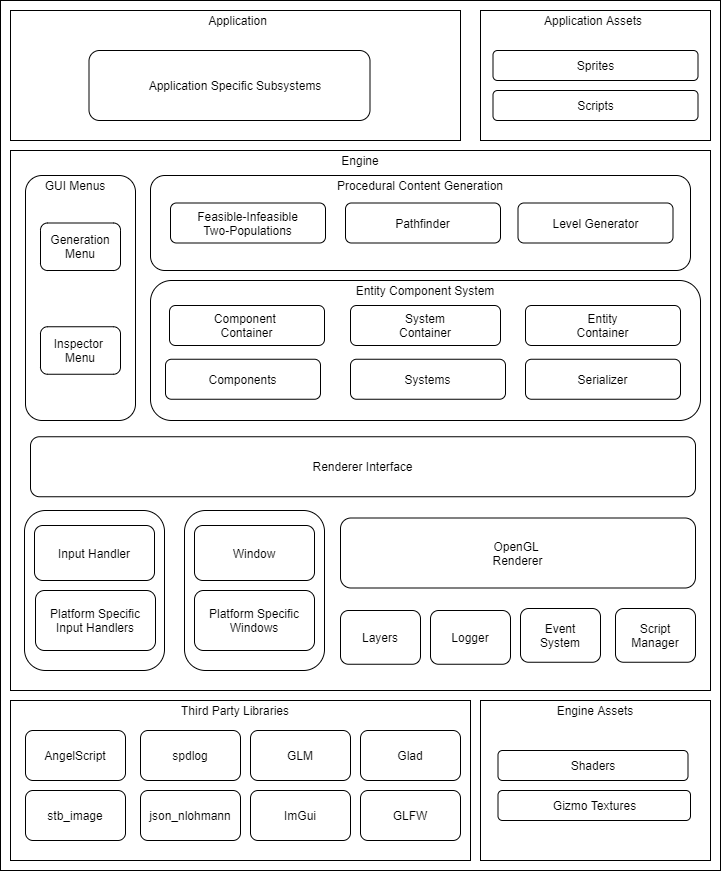

The diagram above was exported from draw.io. Its source (the exported page's mxGraphModel, read from the mxfile embedded in the PNG):
<mxGraphModel dx="1068" dy="1733" grid="1" gridSize="10" guides="1" tooltips="1" connect="1" arrows="1" fold="1" page="1" pageScale="1" pageWidth="827" pageHeight="1169" math="0" shadow="0">
  <root>
    <mxCell id="0" />
    <mxCell id="1" parent="0" />
    <mxCell id="M_nC5zKVJMrfYGNli2Am-1" value="" style="rounded=0;whiteSpace=wrap;html=1;" vertex="1" parent="1">
      <mxGeometry x="30" y="-50" width="720" height="870" as="geometry" />
    </mxCell>
    <mxCell id="Fg3nkgV-wW74J7USXB-b-34" value="Collision System" style="rounded=1;whiteSpace=wrap;html=1;" parent="1" vertex="1">
      <mxGeometry x="199" y="356.25" width="120" height="30" as="geometry" />
    </mxCell>
    <mxCell id="Fg3nkgV-wW74J7USXB-b-36" value="Rendering System" style="rounded=1;whiteSpace=wrap;html=1;" parent="1" vertex="1">
      <mxGeometry x="330" y="356.25" width="120" height="30" as="geometry" />
    </mxCell>
    <mxCell id="Fg3nkgV-wW74J7USXB-b-37" value="Script System" style="rounded=1;whiteSpace=wrap;html=1;" parent="1" vertex="1">
      <mxGeometry x="460" y="356.25" width="120" height="30" as="geometry" />
    </mxCell>
    <mxCell id="Fg3nkgV-wW74J7USXB-b-38" value="Gizmo System" style="rounded=1;whiteSpace=wrap;html=1;" parent="1" vertex="1">
      <mxGeometry x="590" y="356.25" width="120" height="30" as="geometry" />
    </mxCell>
    <mxCell id="Fg3nkgV-wW74J7USXB-b-33" value="Tag" style="rounded=1;whiteSpace=wrap;html=1;" parent="1" vertex="1">
      <mxGeometry x="630" y="313.75" width="80" height="30" as="geometry" />
    </mxCell>
    <mxCell id="Fg3nkgV-wW74J7USXB-b-31" value="Script" style="rounded=1;whiteSpace=wrap;html=1;" parent="1" vertex="1">
      <mxGeometry x="525" y="313.75" width="80" height="30" as="geometry" />
    </mxCell>
    <mxCell id="Fg3nkgV-wW74J7USXB-b-27" value="Collidable" style="rounded=1;whiteSpace=wrap;html=1;" parent="1" vertex="1">
      <mxGeometry x="414" y="313.75" width="80" height="30" as="geometry" />
    </mxCell>
    <mxCell id="Fg3nkgV-wW74J7USXB-b-30" value="Renderable" style="rounded=1;whiteSpace=wrap;html=1;" parent="1" vertex="1">
      <mxGeometry x="310" y="313.75" width="80" height="30" as="geometry" />
    </mxCell>
    <mxCell id="Fg3nkgV-wW74J7USXB-b-32" value="Transform" style="rounded=1;whiteSpace=wrap;html=1;" parent="1" vertex="1">
      <mxGeometry x="199" y="313.75" width="80" height="30" as="geometry" />
    </mxCell>
    <mxCell id="Fg3nkgV-wW74J7USXB-b-5" value="" style="rounded=0;whiteSpace=wrap;html=1;" parent="1" vertex="1">
      <mxGeometry x="40" y="-40" width="450" height="130" as="geometry" />
    </mxCell>
    <mxCell id="Fg3nkgV-wW74J7USXB-b-3" value="" style="rounded=1;whiteSpace=wrap;html=1;" parent="1" vertex="1">
      <mxGeometry x="118.5" width="281" height="70" as="geometry" />
    </mxCell>
    <mxCell id="Fg3nkgV-wW74J7USXB-b-4" value="Application Specific Subsystems" style="text;html=1;strokeColor=none;fillColor=none;align=center;verticalAlign=middle;whiteSpace=wrap;rounded=0;" parent="1" vertex="1">
      <mxGeometry x="125" y="25" width="280" height="20" as="geometry" />
    </mxCell>
    <mxCell id="Fg3nkgV-wW74J7USXB-b-6" value="Application" style="text;html=1;strokeColor=none;fillColor=none;align=center;verticalAlign=middle;whiteSpace=wrap;rounded=0;" parent="1" vertex="1">
      <mxGeometry x="45" y="-40" width="445" height="20" as="geometry" />
    </mxCell>
    <mxCell id="Fg3nkgV-wW74J7USXB-b-8" value="" style="rounded=0;whiteSpace=wrap;html=1;" parent="1" vertex="1">
      <mxGeometry x="40" y="100" width="700" height="540" as="geometry" />
    </mxCell>
    <mxCell id="Fg3nkgV-wW74J7USXB-b-9" value="" style="rounded=0;whiteSpace=wrap;html=1;" parent="1" vertex="1">
      <mxGeometry x="40" y="650" width="460" height="160" as="geometry" />
    </mxCell>
    <mxCell id="Fg3nkgV-wW74J7USXB-b-10" value="Third Party Libraries" style="text;html=1;strokeColor=none;fillColor=none;align=center;verticalAlign=middle;whiteSpace=wrap;rounded=0;" parent="1" vertex="1">
      <mxGeometry x="40" y="650" width="450" height="20" as="geometry" />
    </mxCell>
    <mxCell id="Fg3nkgV-wW74J7USXB-b-11" value="Engine" style="text;html=1;strokeColor=none;fillColor=none;align=center;verticalAlign=middle;whiteSpace=wrap;rounded=0;" parent="1" vertex="1">
      <mxGeometry x="40" y="100" width="700" height="20" as="geometry" />
    </mxCell>
    <mxCell id="Fg3nkgV-wW74J7USXB-b-12" value="" style="rounded=1;whiteSpace=wrap;html=1;" parent="1" vertex="1">
      <mxGeometry x="55" y="125" width="110" height="245" as="geometry" />
    </mxCell>
    <mxCell id="Fg3nkgV-wW74J7USXB-b-13" value="GUI Menus" style="text;html=1;strokeColor=none;fillColor=none;align=center;verticalAlign=middle;whiteSpace=wrap;rounded=0;" parent="1" vertex="1">
      <mxGeometry x="50" y="125" width="110" height="20" as="geometry" />
    </mxCell>
    <mxCell id="Fg3nkgV-wW74J7USXB-b-14" value="Generation&lt;br&gt;Menu" style="rounded=1;whiteSpace=wrap;html=1;" parent="1" vertex="1">
      <mxGeometry x="70" y="172.5" width="80" height="47.5" as="geometry" />
    </mxCell>
    <mxCell id="Fg3nkgV-wW74J7USXB-b-15" value="Inspector&amp;nbsp;&lt;br&gt;Menu" style="rounded=1;whiteSpace=wrap;html=1;" parent="1" vertex="1">
      <mxGeometry x="70" y="276.25" width="80" height="47.5" as="geometry" />
    </mxCell>
    <mxCell id="Fg3nkgV-wW74J7USXB-b-16" value="" style="rounded=1;whiteSpace=wrap;html=1;" parent="1" vertex="1">
      <mxGeometry x="180" y="230" width="550" height="140" as="geometry" />
    </mxCell>
    <mxCell id="Fg3nkgV-wW74J7USXB-b-17" value="Entity Component System" style="text;html=1;strokeColor=none;fillColor=none;align=center;verticalAlign=middle;whiteSpace=wrap;rounded=0;" parent="1" vertex="1">
      <mxGeometry x="190" y="230" width="530" height="20" as="geometry" />
    </mxCell>
    <mxCell id="Fg3nkgV-wW74J7USXB-b-23" value="Component&amp;nbsp;&lt;br&gt;Container" style="rounded=1;whiteSpace=wrap;html=1;" parent="1" vertex="1">
      <mxGeometry x="199" y="255" width="155" height="40" as="geometry" />
    </mxCell>
    <mxCell id="Fg3nkgV-wW74J7USXB-b-25" value="System&lt;br&gt;Container" style="rounded=1;whiteSpace=wrap;html=1;" parent="1" vertex="1">
      <mxGeometry x="380" y="255" width="150" height="40" as="geometry" />
    </mxCell>
    <mxCell id="Fg3nkgV-wW74J7USXB-b-26" value="Entity&lt;br&gt;Container" style="rounded=1;whiteSpace=wrap;html=1;" parent="1" vertex="1">
      <mxGeometry x="555" y="255" width="155" height="40" as="geometry" />
    </mxCell>
    <mxCell id="Fg3nkgV-wW74J7USXB-b-39" value="AngelScript" style="rounded=1;whiteSpace=wrap;html=1;" parent="1" vertex="1">
      <mxGeometry x="55" y="680" width="100" height="50" as="geometry" />
    </mxCell>
    <mxCell id="Fg3nkgV-wW74J7USXB-b-40" value="GLFW" style="rounded=1;whiteSpace=wrap;html=1;" parent="1" vertex="1">
      <mxGeometry x="390" y="740" width="100" height="50" as="geometry" />
    </mxCell>
    <mxCell id="Fg3nkgV-wW74J7USXB-b-41" value="Glad" style="rounded=1;whiteSpace=wrap;html=1;" parent="1" vertex="1">
      <mxGeometry x="390" y="680" width="100" height="50" as="geometry" />
    </mxCell>
    <mxCell id="Fg3nkgV-wW74J7USXB-b-42" value="GLM" style="rounded=1;whiteSpace=wrap;html=1;" parent="1" vertex="1">
      <mxGeometry x="280" y="680" width="100" height="50" as="geometry" />
    </mxCell>
    <mxCell id="Fg3nkgV-wW74J7USXB-b-43" value="ImGui&lt;span style=&quot;color: rgba(0 , 0 , 0 , 0) ; font-family: monospace ; font-size: 0px&quot;&gt;%3CmxGraphModel%3E%3Croot%3E%3CmxCell%20id%3D%220%22%2F%3E%3CmxCell%20id%3D%221%22%20parent%3D%220%22%2F%3E%3CmxCell%20id%3D%222%22%20value%3D%22AngelScript%22%20style%3D%22rounded%3D1%3BwhiteSpace%3Dwrap%3Bhtml%3D1%3B%22%20vertex%3D%221%22%20parent%3D%221%22%3E%3CmxGeometry%20x%3D%2250%22%20y%3D%22710%22%20width%3D%22100%22%20height%3D%2250%22%20as%3D%22geometry%22%2F%3E%3C%2FmxCell%3E%3C%2Froot%3E%3C%2FmxGraphModel%3E&lt;/span&gt;" style="rounded=1;whiteSpace=wrap;html=1;" parent="1" vertex="1">
      <mxGeometry x="280" y="740" width="100" height="50" as="geometry" />
    </mxCell>
    <mxCell id="Fg3nkgV-wW74J7USXB-b-44" value="spdlog" style="rounded=1;whiteSpace=wrap;html=1;" parent="1" vertex="1">
      <mxGeometry x="170" y="680" width="100" height="50" as="geometry" />
    </mxCell>
    <mxCell id="Fg3nkgV-wW74J7USXB-b-45" value="json_nlohmann" style="rounded=1;whiteSpace=wrap;html=1;" parent="1" vertex="1">
      <mxGeometry x="170" y="740" width="100" height="50" as="geometry" />
    </mxCell>
    <mxCell id="Fg3nkgV-wW74J7USXB-b-46" value="stb_image" style="rounded=1;whiteSpace=wrap;html=1;" parent="1" vertex="1">
      <mxGeometry x="55" y="740" width="100" height="50" as="geometry" />
    </mxCell>
    <mxCell id="Fg3nkgV-wW74J7USXB-b-47" style="edgeStyle=orthogonalEdgeStyle;rounded=0;orthogonalLoop=1;jettySize=auto;html=1;exitX=0.5;exitY=1;exitDx=0;exitDy=0;" parent="1" source="Fg3nkgV-wW74J7USXB-b-37" target="Fg3nkgV-wW74J7USXB-b-37" edge="1">
      <mxGeometry relative="1" as="geometry" />
    </mxCell>
    <mxCell id="Fg3nkgV-wW74J7USXB-b-49" value="" style="rounded=0;whiteSpace=wrap;html=1;" parent="1" vertex="1">
      <mxGeometry x="510" y="-40" width="230" height="130" as="geometry" />
    </mxCell>
    <mxCell id="Fg3nkgV-wW74J7USXB-b-51" value="Sprites" style="rounded=1;whiteSpace=wrap;html=1;" parent="1" vertex="1">
      <mxGeometry x="522.5" width="205" height="30" as="geometry" />
    </mxCell>
    <mxCell id="Fg3nkgV-wW74J7USXB-b-52" value="Scripts" style="rounded=1;whiteSpace=wrap;html=1;" parent="1" vertex="1">
      <mxGeometry x="522.5" y="40" width="205" height="30" as="geometry" />
    </mxCell>
    <mxCell id="Fg3nkgV-wW74J7USXB-b-54" value="Layers" style="rounded=1;whiteSpace=wrap;html=1;" parent="1" vertex="1">
      <mxGeometry x="370" y="560" width="80" height="53.75" as="geometry" />
    </mxCell>
    <mxCell id="Fg3nkgV-wW74J7USXB-b-55" value="Logger" style="rounded=1;whiteSpace=wrap;html=1;" parent="1" vertex="1">
      <mxGeometry x="460" y="560" width="80" height="53.75" as="geometry" />
    </mxCell>
    <mxCell id="Fg3nkgV-wW74J7USXB-b-62" value="" style="rounded=1;whiteSpace=wrap;html=1;" parent="1" vertex="1">
      <mxGeometry x="54" y="460" width="140" height="160" as="geometry" />
    </mxCell>
    <mxCell id="Fg3nkgV-wW74J7USXB-b-58" value="Input Handler" style="rounded=1;whiteSpace=wrap;html=1;" parent="1" vertex="1">
      <mxGeometry x="64" y="475" width="120" height="55" as="geometry" />
    </mxCell>
    <mxCell id="Fg3nkgV-wW74J7USXB-b-59" value="Platform Specific&lt;br&gt;Input Handlers" style="rounded=1;whiteSpace=wrap;html=1;" parent="1" vertex="1">
      <mxGeometry x="65" y="540" width="120" height="60" as="geometry" />
    </mxCell>
    <mxCell id="Fg3nkgV-wW74J7USXB-b-63" value="" style="rounded=1;whiteSpace=wrap;html=1;" parent="1" vertex="1">
      <mxGeometry x="214" y="460" width="140" height="160" as="geometry" />
    </mxCell>
    <mxCell id="Fg3nkgV-wW74J7USXB-b-60" value="Window" style="rounded=1;whiteSpace=wrap;html=1;" parent="1" vertex="1">
      <mxGeometry x="224" y="475" width="120" height="55" as="geometry" />
    </mxCell>
    <mxCell id="Fg3nkgV-wW74J7USXB-b-61" value="Platform Specific&lt;br&gt;Windows" style="rounded=1;whiteSpace=wrap;html=1;" parent="1" vertex="1">
      <mxGeometry x="224" y="540" width="120" height="60" as="geometry" />
    </mxCell>
    <mxCell id="Fg3nkgV-wW74J7USXB-b-64" value="Script Manager" style="rounded=1;whiteSpace=wrap;html=1;" parent="1" vertex="1">
      <mxGeometry x="645" y="558" width="80" height="53.75" as="geometry" />
    </mxCell>
    <mxCell id="Fg3nkgV-wW74J7USXB-b-65" value="OpenGL&amp;nbsp;&lt;br&gt;Renderer" style="rounded=1;whiteSpace=wrap;html=1;" parent="1" vertex="1">
      <mxGeometry x="370" y="467.5" width="355" height="70" as="geometry" />
    </mxCell>
    <mxCell id="Fg3nkgV-wW74J7USXB-b-66" value="Renderer Interface" style="rounded=1;whiteSpace=wrap;html=1;" parent="1" vertex="1">
      <mxGeometry x="60" y="386.25" width="665" height="60" as="geometry" />
    </mxCell>
    <mxCell id="Fg3nkgV-wW74J7USXB-b-68" value="" style="rounded=1;whiteSpace=wrap;html=1;" parent="1" vertex="1">
      <mxGeometry x="180" y="125" width="540" height="95" as="geometry" />
    </mxCell>
    <mxCell id="Fg3nkgV-wW74J7USXB-b-69" value="Event&lt;br&gt;System" style="rounded=1;whiteSpace=wrap;html=1;" parent="1" vertex="1">
      <mxGeometry x="550" y="558" width="80" height="53.75" as="geometry" />
    </mxCell>
    <mxCell id="Fg3nkgV-wW74J7USXB-b-70" value="Procedural Content Generation" style="text;html=1;strokeColor=none;fillColor=none;align=center;verticalAlign=middle;whiteSpace=wrap;rounded=0;" parent="1" vertex="1">
      <mxGeometry x="180" y="125" width="540" height="20" as="geometry" />
    </mxCell>
    <mxCell id="Fg3nkgV-wW74J7USXB-b-73" value="Application Assets" style="text;html=1;strokeColor=none;fillColor=none;align=center;verticalAlign=middle;whiteSpace=wrap;rounded=0;" parent="1" vertex="1">
      <mxGeometry x="507.5" y="-40" width="230" height="20" as="geometry" />
    </mxCell>
    <mxCell id="Fg3nkgV-wW74J7USXB-b-74" value="" style="rounded=0;whiteSpace=wrap;html=1;" parent="1" vertex="1">
      <mxGeometry x="510" y="650" width="230" height="160" as="geometry" />
    </mxCell>
    <mxCell id="Fg3nkgV-wW74J7USXB-b-75" value="Engine Assets" style="text;html=1;strokeColor=none;fillColor=none;align=center;verticalAlign=middle;whiteSpace=wrap;rounded=0;" parent="1" vertex="1">
      <mxGeometry x="510" y="650" width="230" height="20" as="geometry" />
    </mxCell>
    <mxCell id="Fg3nkgV-wW74J7USXB-b-77" value="Shaders" style="rounded=1;whiteSpace=wrap;html=1;" parent="1" vertex="1">
      <mxGeometry x="527.5" y="700" width="190" height="30" as="geometry" />
    </mxCell>
    <mxCell id="Fg3nkgV-wW74J7USXB-b-78" value="Gizmo Textures" style="rounded=1;whiteSpace=wrap;html=1;" parent="1" vertex="1">
      <mxGeometry x="527.5" y="740" width="192.5" height="30" as="geometry" />
    </mxCell>
    <mxCell id="Fg3nkgV-wW74J7USXB-b-80" value="Components" style="rounded=1;whiteSpace=wrap;html=1;" parent="1" vertex="1">
      <mxGeometry x="195" y="308.75" width="155" height="40" as="geometry" />
    </mxCell>
    <mxCell id="Fg3nkgV-wW74J7USXB-b-81" value="Systems" style="rounded=1;whiteSpace=wrap;html=1;" parent="1" vertex="1">
      <mxGeometry x="380" y="308.75" width="155" height="40" as="geometry" />
    </mxCell>
    <mxCell id="Fg3nkgV-wW74J7USXB-b-83" value="Feasible-Infeasible&lt;br&gt;Two-Populations" style="rounded=1;whiteSpace=wrap;html=1;" parent="1" vertex="1">
      <mxGeometry x="200" y="152.5" width="155" height="40" as="geometry" />
    </mxCell>
    <mxCell id="Fg3nkgV-wW74J7USXB-b-85" value="Pathfinder" style="rounded=1;whiteSpace=wrap;html=1;" parent="1" vertex="1">
      <mxGeometry x="375" y="152.5" width="155" height="40" as="geometry" />
    </mxCell>
    <mxCell id="Fg3nkgV-wW74J7USXB-b-87" value="Level Generator" style="rounded=1;whiteSpace=wrap;html=1;" parent="1" vertex="1">
      <mxGeometry x="547.5" y="152.5" width="155" height="40" as="geometry" />
    </mxCell>
    <mxCell id="Fg3nkgV-wW74J7USXB-b-91" value="Serializer" style="rounded=1;whiteSpace=wrap;html=1;" parent="1" vertex="1">
      <mxGeometry x="555" y="308.75" width="155" height="40" as="geometry" />
    </mxCell>
  </root>
</mxGraphModel>